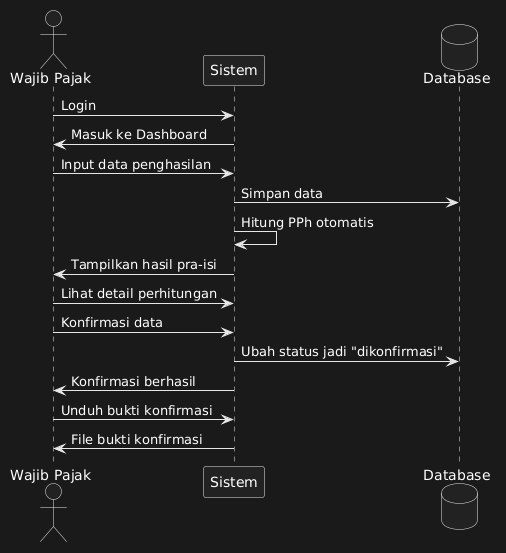

The diagram above was rendered by PlantUML. Its source (embedded in the PNG):
@startuml
actor "Wajib Pajak" as WP
participant "Sistem" as Sistem
database "Database" as DB

WP -> Sistem: Login
Sistem -> WP: Masuk ke Dashboard

WP -> Sistem: Input data penghasilan
Sistem -> DB: Simpan data
Sistem -> Sistem: Hitung PPh otomatis
Sistem -> WP: Tampilkan hasil pra-isi

WP -> Sistem: Lihat detail perhitungan
WP -> Sistem: Konfirmasi data
Sistem -> DB: Ubah status jadi "dikonfirmasi"
Sistem -> WP: Konfirmasi berhasil

WP -> Sistem: Unduh bukti konfirmasi
Sistem -> WP: File bukti konfirmasi
@enduml